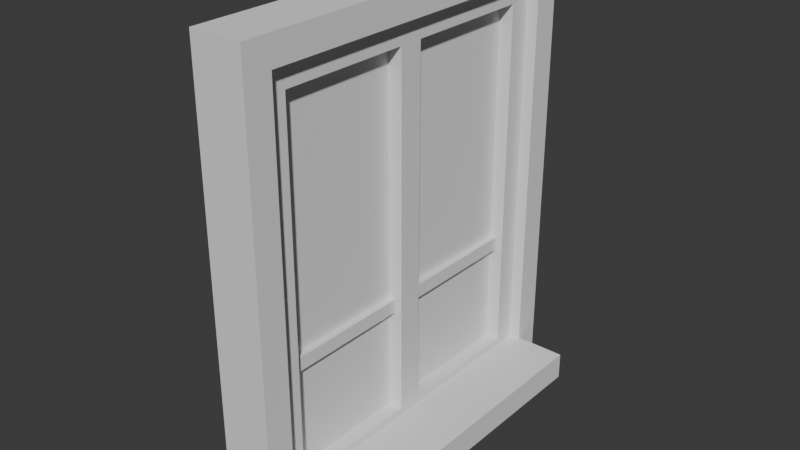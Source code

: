 # Source: dver2xd.blend  (saved by Blender 4.1.24; exported with 4.5.12 LTS)
import bpy
from mathutils import Matrix  # noqa: F401  (used for matrix-valued properties, if any)

bpy.ops.wm.read_factory_settings(use_empty=True)
scene = bpy.context.scene
scene.name = 'Scene'

# ---- collections
col_collection = bpy.data.collections.new('Collection'); scene.collection.children.link(col_collection)
col_dveri = bpy.data.collections.new('dveri'); scene.collection.children.link(col_dveri)
col_dverv2 = bpy.data.collections.new('dverV2'); col_dveri.children.link(col_dverv2)

# ---- world
world_world = bpy.data.worlds.new('World'); scene.world = world_world
world_world.use_nodes = True; world_world.node_tree.nodes.clear()
_N = world_world.node_tree.nodes; _L = world_world.node_tree.links
n0 = _N.new('ShaderNodeOutputWorld'); n0.name = 'World Output'; n0.location = (300, 300)
n1 = _N.new('ShaderNodeBackground'); n1.name = 'Background'; n1.location = (10, 300)
n1.inputs[0].default_value = (0.05088, 0.05088, 0.05088, 1.0)
_L.new(n1.outputs[0], n0.inputs[0])
n0.is_active_output = True
world_world.color = (0.05088, 0.05088, 0.05088)
world_world.use_sun_shadow = False
world_world.sun_shadow_jitter_overblur = 0.0

# ---- meshes
me_plane_016 = bpy.data.meshes.new('Plane.016')
me_plane_016.from_pydata([(-1.0, -1.0, 0.0), (2.8, -1.0, -1.359e-07), (-1.0, 1.0, 0.0), (2.8, 1.0, -1.359e-07)], [], [(0, 1, 3, 2)])
_uv = me_plane_016.uv_layers.new(name='UVMap')
_uv.uv.foreach_set('vector', [0.0, 0.0, 1.0, 0.0, 1.0, 1.0, 0.0, 1.0])
me_plane_016.update()
me_cube_045 = bpy.data.meshes.new('Cube.045')
me_cube_045.from_pydata([(-1.0, -1.0, -1.0), (-1.0, -1.0, 1.0), (-1.0, 1.0, -1.0), (-1.0, 1.0, 1.0), (1.0, -1.0, -1.0), (1.0, -1.0, 1.0), (1.0, 1.0, -1.0), (1.0, 1.0, 1.0)], [], [(0, 1, 3, 2), (2, 3, 7, 6), (6, 7, 5, 4), (4, 5, 1, 0), (2, 6, 4, 0), (7, 3, 1, 5)])
_uv = me_cube_045.uv_layers.new(name='UVMap')
_uv.uv.foreach_set('vector', [0.375, 0.0, 0.625, 0.0, 0.625, 0.25, 0.375, 0.25, 0.375, 0.25, 0.625, 0.25, 0.625, 0.5, 0.375, 0.5, 0.375, 0.5, 0.625, 0.5, 0.625, 0.75, 0.375, 0.75, 0.375, 0.75, 0.625, 0.75, 0.625, 1.0, 0.375, 1.0, 0.125, 0.5, 0.375, 0.5, 0.375, 0.75, 0.125, 0.75, 0.625, 0.5, 0.875, 0.5, 0.875, 0.75, 0.625, 0.75])
me_cube_045.update()
me_cube_046 = bpy.data.meshes.new('Cube.046')
me_cube_046.from_pydata([(-1.0, -1.0, -1.0), (-1.0, -1.0, 1.0), (-1.0, 1.0, -1.0), (-1.0, 1.0, 1.0), (1.0, -1.0, -1.0), (1.0, -1.0, 1.0), (1.0, 1.0, -1.0), (1.0, 1.0, 1.0), (-1.0, -1.0, 31.7), (-1.0, 1.0, 31.7), (1.0, 1.0, 31.7), (1.0, -1.0, 31.7), (-1.0, 1.0, 29.7), (1.0, 1.0, 29.7), (1.0, -1.0, 29.7), (-1.0, -1.0, 29.7), (-1.0, 27.75, 31.7), (1.0, 27.75, 31.7), (-1.0, 27.75, 29.7), (1.0, 27.75, 29.7), (-1.0, 25.76, 31.7), (-1.0, 25.76, 29.7), (1.0, 25.76, 29.7), (1.0, 25.76, 31.7), (-1.0, 27.75, -0.9487), (1.0, 27.75, -0.9487), (-1.0, 25.76, -0.9487), (1.0, 25.76, -0.9487)], [], [(0, 1, 3, 2), (2, 3, 7, 6), (6, 7, 5, 4), (4, 5, 1, 0), (2, 6, 4, 0), (21, 20, 16, 18), (10, 9, 8, 11), (14, 13, 10, 11), (12, 15, 8, 9), (15, 14, 11, 8), (1, 5, 14, 15), (3, 1, 15, 12), (5, 7, 13, 14), (7, 3, 12, 13), (19, 18, 16, 17), (19, 22, 27, 25), (23, 22, 19, 17), (20, 23, 17, 16), (9, 10, 23, 20), (10, 13, 22, 23), (13, 12, 21, 22), (12, 9, 20, 21), (27, 26, 24, 25), (21, 18, 24, 26), (18, 19, 25, 24), (22, 21, 26, 27)])
_uv = me_cube_046.uv_layers.new(name='UVMap')
_uv.uv.foreach_set('vector', [0.375, 0.0, 0.625, 0.0, 0.625, 0.25, 0.375, 0.25, 0.375, 0.25, 0.625, 0.25, 0.625, 0.5, 0.375, 0.5, 0.375, 0.5, 0.625, 0.5, 0.625, 0.75, 0.375, 0.75, 0.375, 0.75, 0.625, 0.75, 0.625, 1.0, 0.375, 1.0, 0.125, 0.5, 0.375, 0.5, 0.375, 0.75, 0.125, 0.75, 0.625, 0.25, 0.625, 0.25, 0.625, 0.25, 0.625, 0.25, 0.625, 0.5, 0.875, 0.5, 0.875, 0.75, 0.625, 0.75, 0.625, 0.75, 0.625, 0.5, 0.625, 0.5, 0.625, 0.75, 0.625, 0.25, 0.625, 0.0, 0.625, 0.0, 0.625, 0.25, 0.625, 1.0, 0.625, 0.75, 0.625, 0.75, 0.625, 1.0, 0.625, 1.0, 0.625, 0.75, 0.625, 0.75, 0.625, 1.0, 0.625, 0.25, 0.625, 0.0, 0.625, 0.0, 0.625, 0.25, 0.625, 0.75, 0.625, 0.5, 0.625, 0.5, 0.625, 0.75, 0.625, 0.5, 0.625, 0.25, 0.625, 0.25, 0.625, 0.5, 0.625, 0.5, 0.625, 0.25, 0.625, 0.25, 0.625, 0.5, 0.625, 0.5, 0.625, 0.5, 0.625, 0.5, 0.625, 0.5, 0.625, 0.5, 0.625, 0.5, 0.625, 0.5, 0.625, 0.5, 0.875, 0.5, 0.625, 0.5, 0.625, 0.5, 0.875, 0.5, 0.875, 0.5, 0.625, 0.5, 0.625, 0.5, 0.875, 0.5, 0.625, 0.5, 0.625, 0.5, 0.625, 0.5, 0.625, 0.5, 0.625, 0.5, 0.625, 0.25, 0.625, 0.25, 0.625, 0.5, 0.625, 0.25, 0.625, 0.25, 0.625, 0.25, 0.625, 0.25, 0.625, 0.5, 0.625, 0.25, 0.625, 0.25, 0.625, 0.5, 0.625, 0.25, 0.625, 0.25, 0.625, 0.25, 0.625, 0.25, 0.625, 0.25, 0.625, 0.5, 0.625, 0.5, 0.625, 0.25, 0.625, 0.5, 0.625, 0.25, 0.625, 0.25, 0.625, 0.5])
me_cube_046.update()
me_cube_047 = bpy.data.meshes.new('Cube.047')
me_cube_047.from_pydata([(-1.0, -1.0, -1.0), (-1.0, -1.0, 1.0), (-1.0, 1.0, -1.0), (-1.0, 1.0, 1.0), (1.0, -1.0, -1.0), (1.0, -1.0, 1.0), (1.0, 1.0, -1.0), (1.0, 1.0, 1.0), (-1.522, -1.08, 36.4), (-1.522, -1.08, 40.0), (-1.522, 1.087, 36.4), (-1.522, 1.087, 40.0), (2.078, -1.08, 36.4), (2.078, -1.08, 40.0), (2.078, 1.087, 36.4), (2.078, 1.087, 40.0), (-1.522, -0.9244, 36.4), (-1.522, -0.9244, 40.0), (2.078, -0.9244, 36.4), (2.078, -0.9244, 40.0), (-1.522, 0.9317, 40.0), (2.078, 0.9317, 36.4), (-1.522, 0.9317, 36.4), (2.078, 0.9317, 40.0), (-1.522, -0.9244, -20.0), (-1.522, -1.08, -20.0), (2.078, 1.087, -20.0), (-1.522, 1.087, -20.0), (2.078, 0.9317, -20.0), (2.078, -1.08, -20.0), (2.078, -0.9244, -20.0), (-1.522, 0.9317, -20.0), (2.078, -1.08, -16.4), (2.078, -0.9244, -16.4), (-1.522, -1.08, -16.4), (-1.522, -0.9244, -16.4), (2.078, 0.9317, -16.4), (2.078, 1.087, -16.4), (-1.522, 0.9317, -16.4), (-1.522, 1.087, -16.4), (-1.522, 0.07821, 36.4), (-1.522, -0.07936, 36.4), (2.078, 0.07821, 40.0), (2.078, -0.07936, 40.0), (-1.522, -0.07936, 40.0), (-1.522, 0.07821, 40.0), (2.078, -0.07936, 36.4), (2.078, 0.07821, 36.4), (2.078, 0.07777, -20.0), (2.078, -0.07892, -20.0), (2.078, -0.07892, -16.4), (2.078, 0.07777, -16.4), (-1.522, 0.07777, -20.0), (-1.522, -0.07892, -20.0), (-1.522, -0.07892, -16.4), (-1.522, 0.07777, -16.4)], [], [(0, 1, 3, 2), (2, 3, 7, 6), (6, 7, 5, 4), (4, 5, 1, 0), (2, 6, 4, 0), (7, 3, 1, 5), (22, 20, 11, 10), (10, 11, 15, 14), (18, 19, 13, 12), (12, 13, 9, 8), (19, 17, 9, 13), (52, 31, 28, 48), (46, 43, 19, 18), (23, 20, 45, 42), (8, 9, 17, 16), (14, 15, 23, 21), (37, 36, 28, 26), (15, 11, 20, 23), (41, 46, 18, 16), (24, 30, 29, 25), (27, 26, 28, 31), (33, 32, 29, 30), (32, 34, 25, 29), (39, 37, 26, 27), (38, 39, 27, 31), (34, 35, 24, 25), (8, 16, 35, 34), (16, 18, 33, 35), (12, 8, 34, 32), (18, 12, 32, 33), (22, 10, 39, 38), (10, 14, 37, 39), (14, 21, 36, 37), (21, 22, 38, 36), (54, 41, 40, 55), (33, 50, 54, 35), (50, 33, 30, 49), (51, 36, 38, 55), (22, 21, 47, 40), (43, 44, 17, 19), (40, 45, 20, 22), (21, 23, 42, 47), (45, 40, 41, 44), (43, 46, 47, 42), (51, 55, 40, 47), (44, 43, 42, 45), (16, 17, 44, 41), (36, 51, 48, 28), (38, 31, 52, 55), (54, 53, 24, 35), (53, 54, 55, 52), (54, 50, 46, 41), (52, 48, 49, 53), (50, 49, 48, 51), (24, 53, 49, 30), (51, 47, 46, 50)])
_uv = me_cube_047.uv_layers.new(name='UVMap')
_uv.uv.foreach_set('vector', [0.375, 0.0, 0.625, 0.0, 0.625, 0.25, 0.375, 0.25, 0.375, 0.25, 0.625, 0.25, 0.625, 0.5, 0.375, 0.5, 0.375, 0.5, 0.625, 0.5, 0.625, 0.75, 0.375, 0.75, 0.375, 0.75, 0.625, 0.75, 0.625, 1.0, 0.375, 1.0, 0.125, 0.5, 0.375, 0.5, 0.375, 0.75, 0.125, 0.75, 0.625, 0.5, 0.875, 0.5, 0.875, 0.75, 0.625, 0.75, 0.375, 0.2381, 0.625, 0.2381, 0.625, 0.25, 0.375, 0.25, 0.375, 0.25, 0.625, 0.25, 0.625, 0.5, 0.375, 0.5, 0.375, 0.7381, 0.625, 0.7381, 0.625, 0.75, 0.375, 0.75, 0.375, 0.75, 0.625, 0.75, 0.625, 1.0, 0.375, 1.0, 0.625, 0.7381, 0.875, 0.7381, 0.875, 0.75, 0.625, 0.75, 0.375, 0.1309, 0.375, 0.2381, 0.375, 0.5119, 0.375, 0.6191, 0.375, 0.6311, 0.625, 0.6311, 0.625, 0.7381, 0.375, 0.7381, 0.625, 0.5119, 0.875, 0.5119, 0.875, 0.6189, 0.625, 0.6189, 0.375, 0.0, 0.625, 0.0, 0.625, 0.01187, 0.375, 0.01187, 0.375, 0.5, 0.625, 0.5, 0.625, 0.5119, 0.375, 0.5119, 0.375, 0.5, 0.375, 0.5119, 0.375, 0.5119, 0.375, 0.5, 0.625, 0.5, 0.875, 0.5, 0.875, 0.5119, 0.625, 0.5119, 0.125, 0.6311, 0.375, 0.6311, 0.375, 0.7381, 0.125, 0.7381, 0.125, 0.7381, 0.375, 0.7381, 0.375, 0.75, 0.125, 0.75, 0.125, 0.5, 0.375, 0.5, 0.375, 0.5119, 0.125, 0.5119, 0.375, 0.7381, 0.375, 0.75, 0.375, 0.75, 0.375, 0.7381, 0.375, 0.75, 0.375, 1.0, 0.375, 1.0, 0.375, 0.75, 0.375, 0.25, 0.375, 0.5, 0.375, 0.5, 0.375, 0.25, 0.375, 0.2381, 0.375, 0.25, 0.375, 0.25, 0.375, 0.2381, 0.375, 0.0, 0.375, 0.01187, 0.375, 0.01187, 0.375, 0.0, 0.375, 0.0, 0.375, 0.01187, 0.375, 0.01187, 0.375, 0.0, 0.125, 0.7381, 0.375, 0.7381, 0.375, 0.7381, 0.125, 0.7381, 0.375, 0.75, 0.375, 1.0, 0.375, 1.0, 0.375, 0.75, 0.375, 0.7381, 0.375, 0.75, 0.375, 0.75, 0.375, 0.7381, 0.375, 0.2381, 0.375, 0.25, 0.375, 0.25, 0.375, 0.2381, 0.375, 0.25, 0.375, 0.5, 0.375, 0.5, 0.375, 0.25, 0.375, 0.5, 0.375, 0.5119, 0.375, 0.5119, 0.375, 0.5, 0.375, 0.5119, 0.125, 0.5119, 0.125, 0.5119, 0.375, 0.5119, 0.375, 0.119, 0.375, 0.1189, 0.125, 0.6189, 0.375, 0.1309, 0.375, 0.7381, 0.375, 0.631, 0.2566, 0.2487, 0.375, 0.01187, 0.375, 0.631, 0.375, 0.7381, 0.375, 0.7381, 0.375, 0.631, 0.375, 0.6191, 0.375, 0.5119, 0.125, 0.5119, 0.2434, 0.2751, 0.125, 0.5119, 0.375, 0.5119, 0.375, 0.6189, 0.125, 0.6189, 0.625, 0.6311, 0.875, 0.6311, 0.875, 0.7381, 0.625, 0.7381, 0.375, 0.1311, 0.625, 0.1311, 0.625, 0.2381, 0.375, 0.2381, 0.375, 0.5119, 0.625, 0.5119, 0.625, 0.6189, 0.375, 0.6189, 0.625, 0.1311, 0.375, 0.1311, 0.375, 0.1189, 0.625, 0.1189, 0.625, 0.6311, 0.375, 0.6311, 0.375, 0.6189, 0.625, 0.6189, 0.375, 0.6191, 0.2434, 0.2751, 0.125, 0.6189, 0.375, 0.6189, 0.875, 0.6311, 0.625, 0.6311, 0.625, 0.6189, 0.875, 0.6189, 0.375, 0.01187, 0.625, 0.01187, 0.625, 0.1189, 0.375, 0.1189, 0.375, 0.5119, 0.375, 0.6191, 0.375, 0.6191, 0.375, 0.5119, 0.375, 0.2381, 0.375, 0.2381, 0.375, 0.1309, 0.375, 0.1309, 0.375, 0.119, 0.375, 0.119, 0.375, 0.01187, 0.375, 0.01187, 0.375, 0.119, 0.375, 0.119, 0.375, 0.1309, 0.375, 0.1309, 0.2566, 0.2487, 0.375, 0.631, 0.375, 0.6311, 0.125, 0.6311, 0.375, 0.1309, 0.375, 0.6191, 0.375, 0.631, 0.375, 0.119, 0.375, 0.631, 0.375, 0.631, 0.375, 0.6191, 0.375, 0.6191, 0.375, 0.01187, 0.375, 0.119, 0.375, 0.631, 0.375, 0.7381, 0.375, 0.6191, 0.375, 0.6189, 0.375, 0.6311, 0.375, 0.631])
me_cube_047.update()

# ---- objects
ob_dverplane_001 = bpy.data.objects.new('dverplane.001', me_plane_016)
ob_stupenkadveri_001 = bpy.data.objects.new('stupenkadveri.001', me_cube_045)
ob_ramadveri_001 = bpy.data.objects.new('ramadveri.001', me_cube_046)
ob_ramkadveri_001 = bpy.data.objects.new('ramkadveri.001', me_cube_047)

# ---- transforms, parenting, visibility, modifiers, constraints
ob_dverplane_001.location = (11.0, 11.5, 4.3)
ob_dverplane_001.rotation_euler = (-0.0, 1.571, 0.0)
ob_dverplane_001.scale = (1.5, 2.3, 1.0)
ob_stupenkadveri_001.location = (11.03, 11.5, 0.04733)
ob_stupenkadveri_001.scale = (1.08, 2.534, 0.2)
ob_ramadveri_001.location = (11.0, 8.83, 0.05)
ob_ramadveri_001.scale = (0.38, 0.2, 0.2)
ob_ramkadveri_001.location = (11.0, 11.5, 2.0)
ob_ramkadveri_001.scale = (0.1, 2.3, 0.1)

# ---- collection membership
col_dverv2.objects.link(ob_dverplane_001)
col_dverv2.objects.link(ob_stupenkadveri_001)
col_dverv2.objects.link(ob_ramadveri_001)
col_dverv2.objects.link(ob_ramkadveri_001)

# ---- scene / render settings (as saved in the file)
scene.frame_start = 1; scene.frame_end = 250; scene.frame_set(1)
scene.render.engine = 'BLENDER_EEVEE_NEXT'
scene.cycles.sampling_pattern = 'TABULATED_SOBOL'
scene.eevee.ray_tracing_options.trace_max_roughness = 0.0
bpy.context.view_layer.update()

# ---- added for rendering (the .blend has no active camera and no usable light): camera, sun
cam_auto = bpy.data.cameras.new('AutoCamera')
cam_auto.lens = 50.0
cam_auto.sensor_width = 36.0
cam_auto.clip_end = 1000.0
ob_auto_camera = bpy.data.objects.new('AutoCamera', cam_auto)
scene.collection.objects.link(ob_auto_camera)
ob_auto_camera.location = (19.3308, 1.54132, 9.76112)
ob_auto_camera.rotation_euler = (1.09748, -7.21219e-08, 0.694738)
scene.camera = ob_auto_camera
light_auto_sun = bpy.data.lights.new('AutoSun', 'SUN')
light_auto_sun.energy = 3.0
light_auto_sun.angle = 0.0523599
ob_auto_sun = bpy.data.objects.new('AutoSun', light_auto_sun)
scene.collection.objects.link(ob_auto_sun)
ob_auto_sun.rotation_euler = (0.872665, 0.174533, 0.523599)
bpy.context.view_layer.update()
